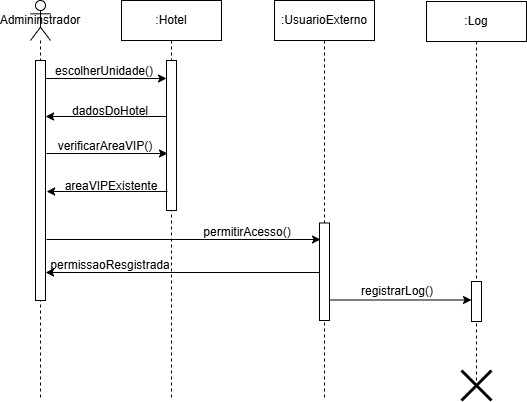

The diagram above was exported from draw.io. Its source (the exported page's mxGraphModel, read from the mxfile embedded in the PNG):
<mxGraphModel dx="934" dy="534" grid="1" gridSize="10" guides="1" tooltips="1" connect="1" arrows="1" fold="1" page="1" pageScale="1" pageWidth="827" pageHeight="1169" math="0" shadow="0">
  <root>
    <mxCell id="WIyWlLk6GJQsqaUBKTNV-0" />
    <mxCell id="WIyWlLk6GJQsqaUBKTNV-1" parent="WIyWlLk6GJQsqaUBKTNV-0" />
    <mxCell id="e5SepIVKtInye6D2oFTn-1" value="Admininstrador" style="shape=umlLifeline;perimeter=lifelinePerimeter;whiteSpace=wrap;html=1;container=1;dropTarget=0;collapsible=0;recursiveResize=0;outlineConnect=0;portConstraint=eastwest;newEdgeStyle={&quot;curved&quot;:0,&quot;rounded&quot;:0};participant=umlActor;" vertex="1" parent="WIyWlLk6GJQsqaUBKTNV-1">
      <mxGeometry x="110" y="80" width="20" height="400" as="geometry" />
    </mxCell>
    <mxCell id="e5SepIVKtInye6D2oFTn-2" value=":Hotel" style="shape=umlLifeline;perimeter=lifelinePerimeter;whiteSpace=wrap;html=1;container=1;dropTarget=0;collapsible=0;recursiveResize=0;outlineConnect=0;portConstraint=eastwest;newEdgeStyle={&quot;curved&quot;:0,&quot;rounded&quot;:0};" vertex="1" parent="WIyWlLk6GJQsqaUBKTNV-1">
      <mxGeometry x="201" y="80" width="100" height="400" as="geometry" />
    </mxCell>
    <mxCell id="e5SepIVKtInye6D2oFTn-9" value="" style="html=1;points=[[0,0,0,0,5],[0,1,0,0,-5],[1,0,0,0,5],[1,1,0,0,-5]];perimeter=orthogonalPerimeter;outlineConnect=0;targetShapes=umlLifeline;portConstraint=eastwest;newEdgeStyle={&quot;curved&quot;:0,&quot;rounded&quot;:0};" vertex="1" parent="e5SepIVKtInye6D2oFTn-2">
      <mxGeometry x="45" y="60" width="10" height="150" as="geometry" />
    </mxCell>
    <mxCell id="e5SepIVKtInye6D2oFTn-7" value="" style="endArrow=classic;html=1;rounded=0;" edge="1" parent="WIyWlLk6GJQsqaUBKTNV-1" source="e5SepIVKtInye6D2oFTn-4">
      <mxGeometry width="50" height="50" relative="1" as="geometry">
        <mxPoint x="131" y="158" as="sourcePoint" />
        <mxPoint x="246" y="158" as="targetPoint" />
      </mxGeometry>
    </mxCell>
    <mxCell id="e5SepIVKtInye6D2oFTn-4" value="" style="html=1;points=[[0,0,0,0,5],[0,1,0,0,-5],[1,0,0,0,5],[1,1,0,0,-5]];perimeter=orthogonalPerimeter;outlineConnect=0;targetShapes=umlLifeline;portConstraint=eastwest;newEdgeStyle={&quot;curved&quot;:0,&quot;rounded&quot;:0};" vertex="1" parent="WIyWlLk6GJQsqaUBKTNV-1">
      <mxGeometry x="115" y="140" width="10" height="240" as="geometry" />
    </mxCell>
    <mxCell id="e5SepIVKtInye6D2oFTn-11" value="escolherUnidade()" style="text;html=1;align=center;verticalAlign=middle;whiteSpace=wrap;rounded=0;" vertex="1" parent="WIyWlLk6GJQsqaUBKTNV-1">
      <mxGeometry x="154" y="136" width="60" height="30" as="geometry" />
    </mxCell>
    <mxCell id="e5SepIVKtInye6D2oFTn-14" value="" style="endArrow=classic;html=1;rounded=0;" edge="1" parent="WIyWlLk6GJQsqaUBKTNV-1">
      <mxGeometry width="50" height="50" relative="1" as="geometry">
        <mxPoint x="246" y="196" as="sourcePoint" />
        <mxPoint x="125.10000000000002" y="196" as="targetPoint" />
      </mxGeometry>
    </mxCell>
    <mxCell id="e5SepIVKtInye6D2oFTn-15" value="dadosDoHotel" style="text;html=1;align=center;verticalAlign=middle;whiteSpace=wrap;rounded=0;" vertex="1" parent="WIyWlLk6GJQsqaUBKTNV-1">
      <mxGeometry x="160" y="176" width="60" height="30" as="geometry" />
    </mxCell>
    <mxCell id="e5SepIVKtInye6D2oFTn-23" value="" style="endArrow=classic;html=1;rounded=0;" edge="1" parent="WIyWlLk6GJQsqaUBKTNV-1">
      <mxGeometry width="50" height="50" relative="1" as="geometry">
        <mxPoint x="126" y="319" as="sourcePoint" />
        <mxPoint x="400" y="319" as="targetPoint" />
      </mxGeometry>
    </mxCell>
    <mxCell id="e5SepIVKtInye6D2oFTn-24" value="permitirAcesso()" style="text;html=1;align=center;verticalAlign=middle;whiteSpace=wrap;rounded=0;" vertex="1" parent="WIyWlLk6GJQsqaUBKTNV-1">
      <mxGeometry x="297" y="297" width="60" height="30" as="geometry" />
    </mxCell>
    <mxCell id="e5SepIVKtInye6D2oFTn-25" value=":UsuarioExterno" style="shape=umlLifeline;perimeter=lifelinePerimeter;whiteSpace=wrap;html=1;container=1;dropTarget=0;collapsible=0;recursiveResize=0;outlineConnect=0;portConstraint=eastwest;newEdgeStyle={&quot;curved&quot;:0,&quot;rounded&quot;:0};" vertex="1" parent="WIyWlLk6GJQsqaUBKTNV-1">
      <mxGeometry x="354" y="80" width="100" height="400" as="geometry" />
    </mxCell>
    <mxCell id="e5SepIVKtInye6D2oFTn-48" value="" style="endArrow=classic;html=1;rounded=0;" edge="1" parent="WIyWlLk6GJQsqaUBKTNV-1">
      <mxGeometry width="50" height="50" relative="1" as="geometry">
        <mxPoint x="399" y="352" as="sourcePoint" />
        <mxPoint x="125.10000000000002" y="352" as="targetPoint" />
      </mxGeometry>
    </mxCell>
    <mxCell id="e5SepIVKtInye6D2oFTn-49" value="permissaoResgistrada" style="text;html=1;align=center;verticalAlign=middle;whiteSpace=wrap;rounded=0;" vertex="1" parent="WIyWlLk6GJQsqaUBKTNV-1">
      <mxGeometry x="160" y="330" width="60" height="30" as="geometry" />
    </mxCell>
    <mxCell id="e5SepIVKtInye6D2oFTn-50" value=":Log" style="shape=umlLifeline;perimeter=lifelinePerimeter;whiteSpace=wrap;html=1;container=1;dropTarget=0;collapsible=0;recursiveResize=0;outlineConnect=0;portConstraint=eastwest;newEdgeStyle={&quot;curved&quot;:0,&quot;rounded&quot;:0};" vertex="1" parent="WIyWlLk6GJQsqaUBKTNV-1">
      <mxGeometry x="506" y="81" width="100" height="379" as="geometry" />
    </mxCell>
    <mxCell id="e5SepIVKtInye6D2oFTn-65" value="" style="shape=umlDestroy;whiteSpace=wrap;html=1;strokeWidth=3;targetShapes=umlLifeline;" vertex="1" parent="e5SepIVKtInye6D2oFTn-50">
      <mxGeometry x="35" y="369" width="30" height="30" as="geometry" />
    </mxCell>
    <mxCell id="e5SepIVKtInye6D2oFTn-59" value="" style="endArrow=classic;html=1;rounded=0;" edge="1" parent="WIyWlLk6GJQsqaUBKTNV-1" source="e5SepIVKtInye6D2oFTn-51">
      <mxGeometry width="50" height="50" relative="1" as="geometry">
        <mxPoint x="429" y="378" as="sourcePoint" />
        <mxPoint x="550" y="378" as="targetPoint" />
      </mxGeometry>
    </mxCell>
    <mxCell id="e5SepIVKtInye6D2oFTn-60" value="registrarLog()" style="text;html=1;align=center;verticalAlign=middle;whiteSpace=wrap;rounded=0;" vertex="1" parent="WIyWlLk6GJQsqaUBKTNV-1">
      <mxGeometry x="447" y="356" width="60" height="30" as="geometry" />
    </mxCell>
    <mxCell id="e5SepIVKtInye6D2oFTn-64" value="" style="endArrow=classic;html=1;rounded=0;" edge="1" parent="WIyWlLk6GJQsqaUBKTNV-1">
      <mxGeometry width="50" height="50" relative="1" as="geometry">
        <mxPoint x="409" y="379.5" as="sourcePoint" />
        <mxPoint x="551" y="379.5" as="targetPoint" />
      </mxGeometry>
    </mxCell>
    <mxCell id="e5SepIVKtInye6D2oFTn-51" value="" style="html=1;points=[[0,0,0,0,5],[0,1,0,0,-5],[1,0,0,0,5],[1,1,0,0,-5]];perimeter=orthogonalPerimeter;outlineConnect=0;targetShapes=umlLifeline;portConstraint=eastwest;newEdgeStyle={&quot;curved&quot;:0,&quot;rounded&quot;:0};" vertex="1" parent="WIyWlLk6GJQsqaUBKTNV-1">
      <mxGeometry x="551" y="361" width="10" height="40" as="geometry" />
    </mxCell>
    <mxCell id="e5SepIVKtInye6D2oFTn-67" value="" style="endArrow=classic;html=1;rounded=0;" edge="1" parent="WIyWlLk6GJQsqaUBKTNV-1">
      <mxGeometry width="50" height="50" relative="1" as="geometry">
        <mxPoint x="126" y="233" as="sourcePoint" />
        <mxPoint x="247" y="233" as="targetPoint" />
      </mxGeometry>
    </mxCell>
    <mxCell id="e5SepIVKtInye6D2oFTn-68" value="verificarAreaVIP()" style="text;html=1;align=center;verticalAlign=middle;whiteSpace=wrap;rounded=0;" vertex="1" parent="WIyWlLk6GJQsqaUBKTNV-1">
      <mxGeometry x="155" y="211" width="60" height="30" as="geometry" />
    </mxCell>
    <mxCell id="e5SepIVKtInye6D2oFTn-69" value="" style="endArrow=classic;html=1;rounded=0;" edge="1" parent="WIyWlLk6GJQsqaUBKTNV-1">
      <mxGeometry width="50" height="50" relative="1" as="geometry">
        <mxPoint x="247" y="271" as="sourcePoint" />
        <mxPoint x="126.10000000000002" y="271" as="targetPoint" />
      </mxGeometry>
    </mxCell>
    <mxCell id="e5SepIVKtInye6D2oFTn-70" value="areaVIPExistente" style="text;html=1;align=center;verticalAlign=middle;whiteSpace=wrap;rounded=0;" vertex="1" parent="WIyWlLk6GJQsqaUBKTNV-1">
      <mxGeometry x="161" y="251" width="60" height="30" as="geometry" />
    </mxCell>
    <mxCell id="e5SepIVKtInye6D2oFTn-71" value="" style="endArrow=classic;html=1;rounded=0;" edge="1" parent="WIyWlLk6GJQsqaUBKTNV-1">
      <mxGeometry width="50" height="50" relative="1" as="geometry">
        <mxPoint x="399" y="352" as="sourcePoint" />
        <mxPoint x="399" y="352" as="targetPoint" />
      </mxGeometry>
    </mxCell>
    <mxCell id="e5SepIVKtInye6D2oFTn-46" value="" style="html=1;points=[[0,0,0,0,5],[0,1,0,0,-5],[1,0,0,0,5],[1,1,0,0,-5]];perimeter=orthogonalPerimeter;outlineConnect=0;targetShapes=umlLifeline;portConstraint=eastwest;newEdgeStyle={&quot;curved&quot;:0,&quot;rounded&quot;:0};" vertex="1" parent="WIyWlLk6GJQsqaUBKTNV-1">
      <mxGeometry x="399" y="302.5" width="10" height="97.5" as="geometry" />
    </mxCell>
  </root>
</mxGraphModel>